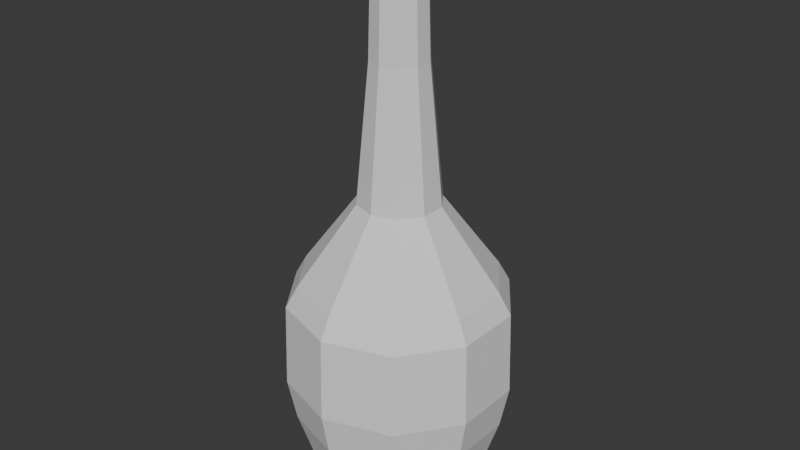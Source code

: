# Source: urn-fat.blend  (saved by Blender 4.3.34; exported with 4.5.12 LTS)
import bpy
from mathutils import Matrix  # noqa: F401  (used for matrix-valued properties, if any)

bpy.ops.wm.read_factory_settings(use_empty=True)
scene = bpy.context.scene
scene.name = 'Scene'

# ---- collections
col_collection = bpy.data.collections.new('Collection'); scene.collection.children.link(col_collection)

# ---- world
world_world = bpy.data.worlds.new('World'); scene.world = world_world
world_world.use_nodes = True; world_world.node_tree.nodes.clear()
_N = world_world.node_tree.nodes; _L = world_world.node_tree.links
n0 = _N.new('ShaderNodeOutputWorld'); n0.name = 'World Output'; n0.location = (300, 300)
n1 = _N.new('ShaderNodeBackground'); n1.name = 'Background'; n1.location = (10, 300)
n1.inputs[0].default_value = (0.05088, 0.05088, 0.05088, 1.0)
_L.new(n1.outputs[0], n0.inputs[0])
n0.is_active_output = True
world_world.color = (0.05088, 0.05088, 0.05088)
world_world.sun_shadow_jitter_overblur = 0.0

# ---- meshes
me_cylinder = bpy.data.meshes.new('Cylinder')
me_cylinder.from_pydata([(-1.399e-09, 0.1595, 0.009652), (-9.991e-10, 0.04914, 1.112), (0.09376, 0.129, 0.009652), (0.02888, 0.03975, 1.112), (0.1517, 0.04929, 0.009652), (0.04673, 0.01518, 1.112), (0.1517, -0.04929, 0.009652), (0.04673, -0.01518, 1.112), (0.09376, -0.129, 0.009652), (0.02888, -0.03975, 1.112), (-1.399e-09, -0.1595, 0.009652), (-9.991e-10, -0.04914, 1.112), (-0.09376, -0.129, 0.009652), (-0.02888, -0.03975, 1.112), (-0.1517, -0.04929, 0.009652), (-0.04673, -0.01518, 1.112), (-0.1517, 0.04929, 0.009652), (-0.04673, 0.01518, 1.112), (-0.09376, 0.129, 0.009652), (-0.02888, 0.03975, 1.112), (-1.392e-09, 0.1905, 0.1082), (-1.388e-09, 0.2084, 0.1637), (-1.383e-09, 0.225, 0.249), (-1.378e-09, 0.2199, 0.4147), (-1.378e-09, 0.1967, 0.4562), (-9.685e-10, 0.08183, 0.6124), (-9.991e-10, 0.05598, 0.8821), (0.0329, 0.04529, 0.8821), (0.0481, 0.0662, 0.6124), (0.1156, 0.1591, 0.4562), (0.1292, 0.1779, 0.4147), (0.1322, 0.182, 0.249), (0.1225, 0.1686, 0.1637), (0.112, 0.1541, 0.1082), (0.05324, 0.0173, 0.8821), (0.07783, 0.02529, 0.6124), (0.1871, 0.06078, 0.4562), (0.2091, 0.06795, 0.4147), (0.214, 0.06952, 0.249), (0.1982, 0.06441, 0.1637), (0.1812, 0.05886, 0.1082), (0.05324, -0.0173, 0.8821), (0.07783, -0.02529, 0.6124), (0.1871, -0.06078, 0.4562), (0.2091, -0.06795, 0.4147), (0.214, -0.06952, 0.249), (0.1982, -0.06441, 0.1637), (0.1812, -0.05886, 0.1082), (0.0329, -0.04529, 0.8821), (0.0481, -0.0662, 0.6124), (0.1156, -0.1591, 0.4562), (0.1292, -0.1779, 0.4147), (0.1322, -0.182, 0.249), (0.1225, -0.1686, 0.1637), (0.112, -0.1541, 0.1082), (-9.991e-10, -0.05598, 0.8821), (-9.685e-10, -0.08183, 0.6124), (-1.378e-09, -0.1967, 0.4562), (-1.378e-09, -0.2199, 0.4147), (-1.383e-09, -0.225, 0.249), (-1.388e-09, -0.2084, 0.1637), (-1.392e-09, -0.1905, 0.1082), (-0.0329, -0.04529, 0.8821), (-0.0481, -0.0662, 0.6124), (-0.1156, -0.1591, 0.4562), (-0.1292, -0.1779, 0.4147), (-0.1322, -0.182, 0.249), (-0.1225, -0.1686, 0.1637), (-0.112, -0.1541, 0.1082), (-0.05324, -0.0173, 0.8821), (-0.07783, -0.02529, 0.6124), (-0.1871, -0.06078, 0.4562), (-0.2091, -0.06795, 0.4147), (-0.214, -0.06952, 0.249), (-0.1982, -0.06441, 0.1637), (-0.1812, -0.05886, 0.1082), (-0.05324, 0.0173, 0.8821), (-0.07783, 0.02529, 0.6124), (-0.1871, 0.06078, 0.4562), (-0.2091, 0.06795, 0.4147), (-0.214, 0.06952, 0.249), (-0.1982, 0.06441, 0.1637), (-0.1812, 0.05886, 0.1082), (-0.0329, 0.04529, 0.8821), (-0.0481, 0.0662, 0.6124), (-0.1156, 0.1591, 0.4562), (-0.1292, 0.1779, 0.4147), (-0.1322, 0.182, 0.249), (-0.1225, 0.1686, 0.1637), (-0.112, 0.1541, 0.1082)], [], [(26, 1, 3, 27), (27, 3, 5, 34), (34, 5, 7, 41), (41, 7, 9, 48), (48, 9, 11, 55), (55, 11, 13, 62), (62, 13, 15, 69), (69, 15, 17, 76), (3, 1, 19, 17, 15, 13, 11, 9, 7, 5), (76, 17, 19, 83), (83, 19, 1, 26), (0, 2, 4, 6, 8, 10, 12, 14, 16, 18), (18, 89, 20, 0), (89, 88, 21, 20), (88, 87, 22, 21), (87, 86, 23, 22), (86, 85, 24, 23), (85, 84, 25, 24), (84, 83, 26, 25), (16, 82, 89, 18), (82, 81, 88, 89), (81, 80, 87, 88), (80, 79, 86, 87), (79, 78, 85, 86), (78, 77, 84, 85), (77, 76, 83, 84), (14, 75, 82, 16), (75, 74, 81, 82), (74, 73, 80, 81), (73, 72, 79, 80), (72, 71, 78, 79), (71, 70, 77, 78), (70, 69, 76, 77), (12, 68, 75, 14), (68, 67, 74, 75), (67, 66, 73, 74), (66, 65, 72, 73), (65, 64, 71, 72), (64, 63, 70, 71), (63, 62, 69, 70), (10, 61, 68, 12), (61, 60, 67, 68), (60, 59, 66, 67), (59, 58, 65, 66), (58, 57, 64, 65), (57, 56, 63, 64), (56, 55, 62, 63), (8, 54, 61, 10), (54, 53, 60, 61), (53, 52, 59, 60), (52, 51, 58, 59), (51, 50, 57, 58), (50, 49, 56, 57), (49, 48, 55, 56), (6, 47, 54, 8), (47, 46, 53, 54), (46, 45, 52, 53), (45, 44, 51, 52), (44, 43, 50, 51), (43, 42, 49, 50), (42, 41, 48, 49), (4, 40, 47, 6), (40, 39, 46, 47), (39, 38, 45, 46), (38, 37, 44, 45), (37, 36, 43, 44), (36, 35, 42, 43), (35, 34, 41, 42), (2, 33, 40, 4), (33, 32, 39, 40), (32, 31, 38, 39), (31, 30, 37, 38), (30, 29, 36, 37), (29, 28, 35, 36), (28, 27, 34, 35), (0, 20, 33, 2), (20, 21, 32, 33), (21, 22, 31, 32), (22, 23, 30, 31), (23, 24, 29, 30), (24, 25, 28, 29), (25, 26, 27, 28)])
_uv = me_cylinder.uv_layers.new(name='UVMap')
_uv.uv.foreach_set('vector', [1.0, 0.9375, 1.0, 1.0, 0.9, 1.0, 0.9, 0.9375, 0.9, 0.9375, 0.9, 1.0, 0.8, 1.0, 0.8, 0.9375, 0.8, 0.9375, 0.8, 1.0, 0.7, 1.0, 0.7, 0.9375, 0.7, 0.9375, 0.7, 1.0, 0.6, 1.0, 0.6, 0.9375, 0.6, 0.9375, 0.6, 1.0, 0.5, 1.0, 0.5, 0.9375, 0.5, 0.9375, 0.5, 1.0, 0.4, 1.0, 0.4, 0.9375, 0.4, 0.9375, 0.4, 1.0, 0.3, 1.0, 0.3, 0.9375, 0.3, 0.9375, 0.3, 1.0, 0.2, 1.0, 0.2, 0.9375, 0.3911, 0.4442, 0.25, 0.49, 0.1089, 0.4442, 0.02175, 0.3242, 0.02175, 0.1758, 0.1089, 0.05584, 0.25, 0.01, 0.3911, 0.05584, 0.4783, 0.1758, 0.4783, 0.3242, 0.2, 0.9375, 0.2, 1.0, 0.1, 1.0, 0.1, 0.9375, 0.1, 0.9375, 0.1, 1.0, -7.451e-08, 1.0, -7.451e-08, 0.9375, 0.75, 0.49, 0.8911, 0.4442, 0.9783, 0.3242, 0.9783, 0.1758, 0.8911, 0.05584, 0.75, 0.01, 0.6089, 0.05584, 0.5217, 0.1758, 0.5217, 0.3242, 0.6089, 0.4442, 0.1, 0.5, 0.1, 0.5625, -7.451e-08, 0.5625, -7.451e-08, 0.5, 0.1, 0.5625, 0.1, 0.625, -7.451e-08, 0.625, -7.451e-08, 0.5625, 0.1, 0.625, 0.1, 0.6875, -7.451e-08, 0.6875, -7.451e-08, 0.625, 0.1, 0.6875, 0.1, 0.75, -7.451e-08, 0.75, -7.451e-08, 0.6875, 0.1, 0.75, 0.1, 0.8125, -7.451e-08, 0.8125, -7.451e-08, 0.75, 0.1, 0.8125, 0.1, 0.875, -7.451e-08, 0.875, -7.451e-08, 0.8125, 0.1, 0.875, 0.1, 0.9375, -7.451e-08, 0.9375, -7.451e-08, 0.875, 0.2, 0.5, 0.2, 0.5625, 0.1, 0.5625, 0.1, 0.5, 0.2, 0.5625, 0.2, 0.625, 0.1, 0.625, 0.1, 0.5625, 0.2, 0.625, 0.2, 0.6875, 0.1, 0.6875, 0.1, 0.625, 0.2, 0.6875, 0.2, 0.75, 0.1, 0.75, 0.1, 0.6875, 0.2, 0.75, 0.2, 0.8125, 0.1, 0.8125, 0.1, 0.75, 0.2, 0.8125, 0.2, 0.875, 0.1, 0.875, 0.1, 0.8125, 0.2, 0.875, 0.2, 0.9375, 0.1, 0.9375, 0.1, 0.875, 0.3, 0.5, 0.3, 0.5625, 0.2, 0.5625, 0.2, 0.5, 0.3, 0.5625, 0.3, 0.625, 0.2, 0.625, 0.2, 0.5625, 0.3, 0.625, 0.3, 0.6875, 0.2, 0.6875, 0.2, 0.625, 0.3, 0.6875, 0.3, 0.75, 0.2, 0.75, 0.2, 0.6875, 0.3, 0.75, 0.3, 0.8125, 0.2, 0.8125, 0.2, 0.75, 0.3, 0.8125, 0.3, 0.875, 0.2, 0.875, 0.2, 0.8125, 0.3, 0.875, 0.3, 0.9375, 0.2, 0.9375, 0.2, 0.875, 0.4, 0.5, 0.4, 0.5625, 0.3, 0.5625, 0.3, 0.5, 0.4, 0.5625, 0.4, 0.625, 0.3, 0.625, 0.3, 0.5625, 0.4, 0.625, 0.4, 0.6875, 0.3, 0.6875, 0.3, 0.625, 0.4, 0.6875, 0.4, 0.75, 0.3, 0.75, 0.3, 0.6875, 0.4, 0.75, 0.4, 0.8125, 0.3, 0.8125, 0.3, 0.75, 0.4, 0.8125, 0.4, 0.875, 0.3, 0.875, 0.3, 0.8125, 0.4, 0.875, 0.4, 0.9375, 0.3, 0.9375, 0.3, 0.875, 0.5, 0.5, 0.5, 0.5625, 0.4, 0.5625, 0.4, 0.5, 0.5, 0.5625, 0.5, 0.625, 0.4, 0.625, 0.4, 0.5625, 0.5, 0.625, 0.5, 0.6875, 0.4, 0.6875, 0.4, 0.625, 0.5, 0.6875, 0.5, 0.75, 0.4, 0.75, 0.4, 0.6875, 0.5, 0.75, 0.5, 0.8125, 0.4, 0.8125, 0.4, 0.75, 0.5, 0.8125, 0.5, 0.875, 0.4, 0.875, 0.4, 0.8125, 0.5, 0.875, 0.5, 0.9375, 0.4, 0.9375, 0.4, 0.875, 0.6, 0.5, 0.6, 0.5625, 0.5, 0.5625, 0.5, 0.5, 0.6, 0.5625, 0.6, 0.625, 0.5, 0.625, 0.5, 0.5625, 0.6, 0.625, 0.6, 0.6875, 0.5, 0.6875, 0.5, 0.625, 0.6, 0.6875, 0.6, 0.75, 0.5, 0.75, 0.5, 0.6875, 0.6, 0.75, 0.6, 0.8125, 0.5, 0.8125, 0.5, 0.75, 0.6, 0.8125, 0.6, 0.875, 0.5, 0.875, 0.5, 0.8125, 0.6, 0.875, 0.6, 0.9375, 0.5, 0.9375, 0.5, 0.875, 0.7, 0.5, 0.7, 0.5625, 0.6, 0.5625, 0.6, 0.5, 0.7, 0.5625, 0.7, 0.625, 0.6, 0.625, 0.6, 0.5625, 0.7, 0.625, 0.7, 0.6875, 0.6, 0.6875, 0.6, 0.625, 0.7, 0.6875, 0.7, 0.75, 0.6, 0.75, 0.6, 0.6875, 0.7, 0.75, 0.7, 0.8125, 0.6, 0.8125, 0.6, 0.75, 0.7, 0.8125, 0.7, 0.875, 0.6, 0.875, 0.6, 0.8125, 0.7, 0.875, 0.7, 0.9375, 0.6, 0.9375, 0.6, 0.875, 0.8, 0.5, 0.8, 0.5625, 0.7, 0.5625, 0.7, 0.5, 0.8, 0.5625, 0.8, 0.625, 0.7, 0.625, 0.7, 0.5625, 0.8, 0.625, 0.8, 0.6875, 0.7, 0.6875, 0.7, 0.625, 0.8, 0.6875, 0.8, 0.75, 0.7, 0.75, 0.7, 0.6875, 0.8, 0.75, 0.8, 0.8125, 0.7, 0.8125, 0.7, 0.75, 0.8, 0.8125, 0.8, 0.875, 0.7, 0.875, 0.7, 0.8125, 0.8, 0.875, 0.8, 0.9375, 0.7, 0.9375, 0.7, 0.875, 0.9, 0.5, 0.9, 0.5625, 0.8, 0.5625, 0.8, 0.5, 0.9, 0.5625, 0.9, 0.625, 0.8, 0.625, 0.8, 0.5625, 0.9, 0.625, 0.9, 0.6875, 0.8, 0.6875, 0.8, 0.625, 0.9, 0.6875, 0.9, 0.75, 0.8, 0.75, 0.8, 0.6875, 0.9, 0.75, 0.9, 0.8125, 0.8, 0.8125, 0.8, 0.75, 0.9, 0.8125, 0.9, 0.875, 0.8, 0.875, 0.8, 0.8125, 0.9, 0.875, 0.9, 0.9375, 0.8, 0.9375, 0.8, 0.875, 1.0, 0.5, 1.0, 0.5625, 0.9, 0.5625, 0.9, 0.5, 1.0, 0.5625, 1.0, 0.625, 0.9, 0.625, 0.9, 0.5625, 1.0, 0.625, 1.0, 0.6875, 0.9, 0.6875, 0.9, 0.625, 1.0, 0.6875, 1.0, 0.75, 0.9, 0.75, 0.9, 0.6875, 1.0, 0.75, 1.0, 0.8125, 0.9, 0.8125, 0.9, 0.75, 1.0, 0.8125, 1.0, 0.875, 0.9, 0.875, 0.9, 0.8125, 1.0, 0.875, 1.0, 0.9375, 0.9, 0.9375, 0.9, 0.875])
me_cylinder.update()

# ---- objects
ob_urnfat = bpy.data.objects.new('UrnFat', me_cylinder)

# ---- transforms, parenting, visibility, modifiers, constraints
ob_urnfat.location = (0.0, 0.0, 0.0)

# ---- collection membership
col_collection.objects.link(ob_urnfat)

# ---- scene / render settings (as saved in the file)
scene.frame_start = 1; scene.frame_end = 250; scene.frame_set(1)
scene.render.engine = 'BLENDER_EEVEE_NEXT'
bpy.context.view_layer.update()

# ---- added for rendering (the .blend has no active camera and no usable light): camera, sun
cam_auto = bpy.data.cameras.new('AutoCamera')
cam_auto.lens = 50.0
cam_auto.sensor_width = 36.0
cam_auto.clip_end = 1000.0
ob_auto_camera = bpy.data.objects.new('AutoCamera', cam_auto)
scene.collection.objects.link(ob_auto_camera)
ob_auto_camera.location = (1.17025, -1.4043, 1.49682)
ob_auto_camera.rotation_euler = (1.09748, -7.21219e-08, 0.694738)
scene.camera = ob_auto_camera
light_auto_sun = bpy.data.lights.new('AutoSun', 'SUN')
light_auto_sun.energy = 3.0
light_auto_sun.angle = 0.0523599
ob_auto_sun = bpy.data.objects.new('AutoSun', light_auto_sun)
scene.collection.objects.link(ob_auto_sun)
ob_auto_sun.rotation_euler = (0.872665, 0.174533, 0.523599)
bpy.context.view_layer.update()
